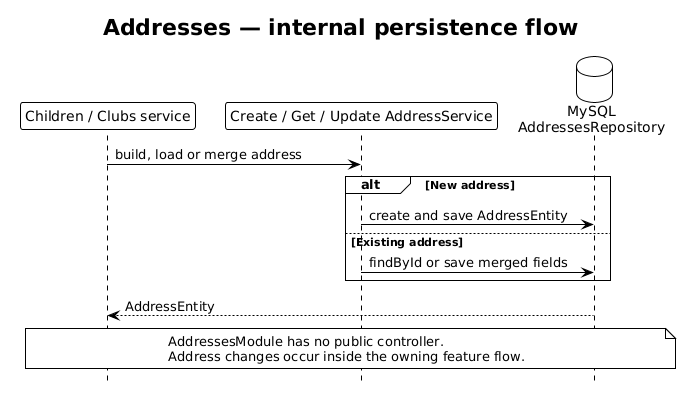

The diagram above was rendered by PlantUML. Its source (embedded in the PNG):
@startuml Addresses Flow - Clubinho NIB API
!theme plain
hide footbox
title Addresses — internal persistence flow

participant "Children / Clubs service" as Caller
participant "Create / Get / Update AddressService" as Service
database "MySQL\nAddressesRepository" as Repository

Caller -> Service : build, load or merge address
alt New address
  Service -> Repository : create and save AddressEntity
else Existing address
  Service -> Repository : findById or save merged fields
end
Repository --> Caller : AddressEntity

note over Caller, Repository
  AddressesModule has no public controller.
  Address changes occur inside the owning feature flow.
end note
@enduml